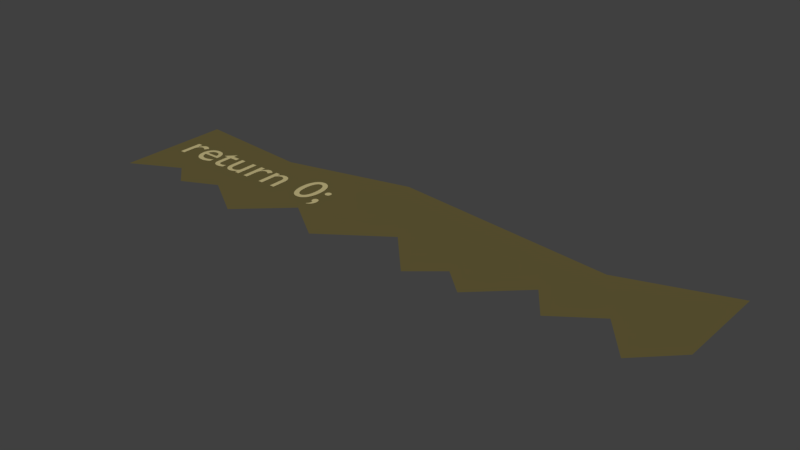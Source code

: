 # Source: return.blend  (saved by Blender 2.78.0; exported with 4.5.12 LTS)
import bpy
from mathutils import Matrix  # noqa: F401  (used for matrix-valued properties, if any)

bpy.ops.wm.read_factory_settings(use_empty=True)
scene = bpy.context.scene
scene.name = 'Scene'

# ---- collections
col_collection_1 = bpy.data.collections.new('Collection 1'); scene.collection.children.link(col_collection_1)

# ---- materials (node trees are filled in below, after node groups)
mat_material_011 = bpy.data.materials.new('Material.011')
mat_material_011.alpha_threshold = 0.0
mat_material_011.use_transparent_shadow = False
mat_material_011.diffuse_color = (0.5395, 0.4621, 0.2232, 1.0)
mat_material_011.roughness = 0.5
mat_material_012 = bpy.data.materials.new('Material.012')
mat_material_012.alpha_threshold = 0.0
mat_material_012.use_transparent_shadow = False
mat_material_012.diffuse_color = (0.1274, 0.1046, 0.0382, 1.0)
mat_material_012.roughness = 0.5

# ---- material node trees

# ---- world
world_world = bpy.data.worlds.new('World'); scene.world = world_world
world_world.color = (0.05088, 0.05088, 0.05088)
world_world.use_sun_shadow = False
world_world.sun_shadow_jitter_overblur = 0.0
world_world.cycles.sampling_method = 'MANUAL'

# ---- meshes
me_mesh_013 = bpy.data.meshes.new('Mesh.013')
me_mesh_013.from_pydata([(3.551, -5.602, 0.0), (3.55, -5.594, 0.0), (3.549, -5.586, 0.0), (3.546, -5.579, 0.0), (3.543, -5.572, 0.0), (3.538, -5.565, 0.0), (3.533, -5.56, 0.0), (3.528, -5.555, 0.0), (3.521, -5.55, 0.0), (3.514, -5.547, 0.0), (3.507, -5.544, 0.0), (3.499, -5.543, 0.0), (3.491, -5.542, 0.0), (3.483, -5.543, 0.0), (3.475, -5.544, 0.0), (3.468, -5.547, 0.0), (3.461, -5.55, 0.0), (3.454, -5.555, 0.0), (3.449, -5.56, 0.0), (3.444, -5.565, 0.0), (3.439, -5.572, 0.0), (3.436, -5.579, 0.0), (3.433, -5.586, 0.0), (3.432, -5.594, 0.0), (3.431, -5.602, 0.0), (3.432, -5.61, 0.0), (3.433, -5.618, 0.0), (3.436, -5.625, 0.0), (3.439, -5.632, 0.0), (3.444, -5.639, 0.0), (3.449, -5.644, 0.0), (3.454, -5.649, 0.0), (3.461, -5.654, 0.0), (3.468, -5.657, 0.0), (3.475, -5.66, 0.0), (3.483, -5.661, 0.0), (3.491, -5.662, 0.0), (3.499, -5.661, 0.0), (3.507, -5.66, 0.0), (3.514, -5.657, 0.0), (3.521, -5.654, 0.0), (3.528, -5.649, 0.0), (3.533, -5.644, 0.0), (3.538, -5.639, 0.0), (3.543, -5.632, 0.0), (3.546, -5.625, 0.0), (3.549, -5.618, 0.0), (3.55, -5.61, 0.0), (3.443, -6.115, 0.0), (3.461, -6.109, 0.0), (3.477, -6.101, 0.0), (3.492, -6.092, 0.0), (3.505, -6.082, 0.0), (3.517, -6.071, 0.0), (3.528, -6.058, 0.0), (3.537, -6.044, 0.0), (3.544, -6.03, 0.0), (3.55, -6.014, 0.0), (3.554, -5.997, 0.0), (3.556, -5.98, 0.0), (3.557, -5.962, 0.0), (3.556, -5.949, 0.0), (3.555, -5.937, 0.0), (3.552, -5.926, 0.0), (3.549, -5.915, 0.0), (3.544, -5.905, 0.0), (3.539, -5.896, 0.0), (3.533, -5.888, 0.0), (3.526, -5.882, 0.0), (3.518, -5.876, 0.0), (3.509, -5.872, 0.0), (3.5, -5.87, 0.0), (3.49, -5.869, 0.0), (3.482, -5.869, 0.0), (3.474, -5.871, 0.0), (3.466, -5.873, 0.0), (3.459, -5.876, 0.0), (3.453, -5.88, 0.0), (3.447, -5.885, 0.0), (3.442, -5.89, 0.0), (3.438, -5.896, 0.0), (3.435, -5.904, 0.0), (3.432, -5.912, 0.0), (3.431, -5.92, 0.0), (3.43, -5.93, 0.0), (3.43, -5.938, 0.0), (3.432, -5.945, 0.0), (3.434, -5.952, 0.0), (3.437, -5.959, 0.0), (3.44, -5.965, 0.0), (3.445, -5.97, 0.0), (3.449, -5.975, 0.0), (3.455, -5.979, 0.0), (3.461, -5.983, 0.0), (3.468, -5.985, 0.0), (3.475, -5.988, 0.0), (3.483, -5.989, 0.0), (3.483, -5.999, 0.0), (3.484, -6.008, 0.0), (3.483, -6.018, 0.0), (3.483, -6.027, 0.0), (3.481, -6.036, 0.0), (3.479, -6.044, 0.0), (3.476, -6.053, 0.0), (3.472, -6.062, 0.0), (3.467, -6.07, 0.0), (3.46, -6.079, 0.0), (3.452, -6.087, 0.0), (3.443, -6.096, 0.0), (3.352, -5.659, 0.0), (3.35, -5.608, 0.0), (3.345, -5.56, 0.0), (3.336, -5.516, 0.0), (3.324, -5.475, 0.0), (3.309, -5.438, 0.0), (3.292, -5.405, 0.0), (3.271, -5.377, 0.0), (3.248, -5.353, 0.0), (3.222, -5.334, 0.0), (3.194, -5.32, 0.0), (3.164, -5.312, 0.0), (3.132, -5.309, 0.0), (3.1, -5.312, 0.0), (3.07, -5.32, 0.0), (3.042, -5.334, 0.0), (3.016, -5.353, 0.0), (2.993, -5.377, 0.0), (2.973, -5.405, 0.0), (2.955, -5.438, 0.0), (2.94, -5.475, 0.0), (2.928, -5.516, 0.0), (2.919, -5.56, 0.0), (2.914, -5.608, 0.0), (2.912, -5.659, 0.0), (2.914, -5.71, 0.0), (2.919, -5.758, 0.0), (2.928, -5.802, 0.0), (2.94, -5.843, 0.0), (2.955, -5.88, 0.0), (2.973, -5.913, 0.0), (2.993, -5.941, 0.0), (3.016, -5.965, 0.0), (3.042, -5.984, 0.0), (3.07, -5.998, 0.0), (3.1, -6.006, 0.0), (3.132, -6.009, 0.0), (3.164, -6.006, 0.0), (3.194, -5.998, 0.0), (3.222, -5.984, 0.0), (3.248, -5.965, 0.0), (3.271, -5.941, 0.0), (3.292, -5.913, 0.0), (3.309, -5.88, 0.0), (3.324, -5.843, 0.0), (3.336, -5.802, 0.0), (3.345, -5.758, 0.0), (3.35, -5.71, 0.0), (3.254, -5.659, 0.0), (3.253, -5.698, 0.0), (3.25, -5.734, 0.0), (3.246, -5.767, 0.0), (3.239, -5.797, 0.0), (3.231, -5.824, 0.0), (3.221, -5.847, 0.0), (3.21, -5.868, 0.0), (3.197, -5.885, 0.0), (3.183, -5.898, 0.0), (3.167, -5.908, 0.0), (3.15, -5.914, 0.0), (3.132, -5.916, 0.0), (3.114, -5.914, 0.0), (3.097, -5.908, 0.0), (3.081, -5.898, 0.0), (3.067, -5.885, 0.0), (3.054, -5.868, 0.0), (3.043, -5.847, 0.0), (3.033, -5.824, 0.0), (3.025, -5.797, 0.0), (3.018, -5.767, 0.0), (3.014, -5.734, 0.0), (3.011, -5.698, 0.0), (3.01, -5.659, 0.0), (3.011, -5.62, 0.0), (3.014, -5.584, 0.0), (3.018, -5.551, 0.0), (3.025, -5.521, 0.0), (3.033, -5.494, 0.0), (3.043, -5.471, 0.0), (3.054, -5.45, 0.0), (3.067, -5.433, 0.0), (3.081, -5.42, 0.0), (3.097, -5.41, 0.0), (3.114, -5.404, 0.0), (3.132, -5.402, 0.0), (3.15, -5.404, 0.0), (3.167, -5.41, 0.0), (3.183, -5.42, 0.0), (3.197, -5.433, 0.0), (3.21, -5.45, 0.0), (3.222, -5.47, 0.0), (3.231, -5.494, 0.0), (3.239, -5.521, 0.0), (3.246, -5.551, 0.0), (3.25, -5.584, 0.0), (3.253, -5.62, 0.0), (2.254, -5.551, 0.0), (2.165, -5.551, 0.0), (2.165, -6.0, 0.0), (2.254, -6.0, 0.0), (2.254, -5.678, 0.0), (2.264, -5.667, 0.0), (2.274, -5.657, 0.0), (2.284, -5.648, 0.0), (2.293, -5.64, 0.0), (2.302, -5.634, 0.0), (2.311, -5.628, 0.0), (2.32, -5.623, 0.0), (2.329, -5.619, 0.0), (2.338, -5.617, 0.0), (2.347, -5.615, 0.0), (2.356, -5.613, 0.0), (2.366, -5.613, 0.0), (2.379, -5.614, 0.0), (2.391, -5.616, 0.0), (2.403, -5.621, 0.0), (2.413, -5.627, 0.0), (2.422, -5.634, 0.0), (2.43, -5.643, 0.0), (2.437, -5.653, 0.0), (2.443, -5.664, 0.0), (2.448, -5.677, 0.0), (2.451, -5.691, 0.0), (2.453, -5.706, 0.0), (2.454, -5.722, 0.0), (2.454, -6.0, 0.0), (2.543, -6.0, 0.0), (2.543, -5.723, 0.0), (2.542, -5.694, 0.0), (2.538, -5.667, 0.0), (2.531, -5.643, 0.0), (2.522, -5.621, 0.0), (2.511, -5.603, 0.0), (2.498, -5.586, 0.0), (2.484, -5.573, 0.0), (2.467, -5.562, 0.0), (2.45, -5.553, 0.0), (2.431, -5.547, 0.0), (2.411, -5.543, 0.0), (2.39, -5.542, 0.0), (2.378, -5.543, 0.0), (2.365, -5.544, 0.0), (2.353, -5.547, 0.0), (2.341, -5.55, 0.0), (2.329, -5.555, 0.0), (2.317, -5.56, 0.0), (2.306, -5.566, 0.0), (2.295, -5.573, 0.0), (2.284, -5.581, 0.0), (2.274, -5.59, 0.0), (2.265, -5.6, 0.0), (2.256, -5.61, 0.0), (2.254, -5.61, 0.0), (1.777, -5.551, 0.0), (1.777, -6.0, 0.0), (1.866, -6.0, 0.0), (1.866, -5.765, 0.0), (1.867, -5.746, 0.0), (1.87, -5.728, 0.0), (1.874, -5.711, 0.0), (1.881, -5.695, 0.0), (1.888, -5.68, 0.0), (1.898, -5.667, 0.0), (1.908, -5.656, 0.0), (1.92, -5.646, 0.0), (1.932, -5.638, 0.0), (1.946, -5.632, 0.0), (1.96, -5.628, 0.0), (1.975, -5.627, 0.0), (1.981, -5.627, 0.0), (1.987, -5.628, 0.0), (1.993, -5.63, 0.0), (2.0, -5.633, 0.0), (2.007, -5.636, 0.0), (2.014, -5.639, 0.0), (2.022, -5.643, 0.0), (2.029, -5.648, 0.0), (2.037, -5.653, 0.0), (2.044, -5.659, 0.0), (2.051, -5.665, 0.0), (2.058, -5.671, 0.0), (2.105, -5.594, 0.0), (2.096, -5.586, 0.0), (2.087, -5.578, 0.0), (2.078, -5.571, 0.0), (2.069, -5.565, 0.0), (2.06, -5.56, 0.0), (2.051, -5.555, 0.0), (2.042, -5.551, 0.0), (2.034, -5.548, 0.0), (2.025, -5.545, 0.0), (2.016, -5.543, 0.0), (2.007, -5.542, 0.0), (1.998, -5.542, 0.0), (1.987, -5.543, 0.0), (1.977, -5.545, 0.0), (1.966, -5.548, 0.0), (1.956, -5.553, 0.0), (1.945, -5.56, 0.0), (1.934, -5.568, 0.0), (1.923, -5.578, 0.0), (1.912, -5.59, 0.0), (1.901, -5.603, 0.0), (1.89, -5.618, 0.0), (1.879, -5.635, 0.0), (1.868, -5.654, 0.0), (1.866, -5.654, 0.0), (1.866, -5.551, 0.0), (1.645, -6.0, 0.0), (1.645, -5.551, 0.0), (1.556, -5.551, 0.0), (1.556, -5.872, 0.0), (1.549, -5.882, 0.0), (1.541, -5.891, 0.0), (1.533, -5.899, 0.0), (1.524, -5.907, 0.0), (1.516, -5.913, 0.0), (1.507, -5.919, 0.0), (1.497, -5.924, 0.0), (1.488, -5.928, 0.0), (1.479, -5.931, 0.0), (1.469, -5.933, 0.0), (1.459, -5.935, 0.0), (1.449, -5.935, 0.0), (1.434, -5.934, 0.0), (1.421, -5.932, 0.0), (1.409, -5.928, 0.0), (1.398, -5.923, 0.0), (1.388, -5.917, 0.0), (1.38, -5.909, 0.0), (1.373, -5.9, 0.0), (1.367, -5.89, 0.0), (1.363, -5.878, 0.0), (1.36, -5.865, 0.0), (1.358, -5.851, 0.0), (1.357, -5.836, 0.0), (1.357, -5.551, 0.0), (1.268, -5.551, 0.0), (1.268, -5.83, 0.0), (1.269, -5.857, 0.0), (1.273, -5.883, 0.0), (1.279, -5.906, 0.0), (1.288, -5.927, 0.0), (1.299, -5.946, 0.0), (1.311, -5.962, 0.0), (1.326, -5.976, 0.0), (1.342, -5.988, 0.0), (1.36, -5.997, 0.0), (1.38, -6.004, 0.0), (1.401, -6.008, 0.0), (1.423, -6.009, 0.0), (1.434, -6.008, 0.0), (1.446, -6.007, 0.0), (1.457, -6.004, 0.0), (1.469, -6.001, 0.0), (1.481, -5.996, 0.0), (1.492, -5.991, 0.0), (1.504, -5.985, 0.0), (1.515, -5.978, 0.0), (1.526, -5.97, 0.0), (1.536, -5.962, 0.0), (1.546, -5.953, 0.0), (1.556, -5.943, 0.0), (1.556, -6.0, 0.0), (1.042, -5.458, 0.0), (0.875, -5.621, 0.0), (0.875, -5.631, 0.0), (0.953, -5.631, 0.0), (0.953, -5.868, 0.0), (0.954, -5.888, 0.0), (0.9571, -5.907, 0.0), (0.9622, -5.924, 0.0), (0.9693, -5.941, 0.0), (0.9784, -5.955, 0.0), (0.9896, -5.969, 0.0), (1.003, -5.981, 0.0), (1.018, -5.99, 0.0), (1.035, -5.998, 0.0), (1.055, -6.004, 0.0), (1.076, -6.008, 0.0), (1.099, -6.009, 0.0), (1.107, -6.009, 0.0), (1.115, -6.008, 0.0), (1.124, -6.007, 0.0), (1.133, -6.005, 0.0), (1.143, -6.003, 0.0), (1.152, -6.0, 0.0), (1.162, -5.998, 0.0), (1.172, -5.994, 0.0), (1.181, -5.991, 0.0), (1.19, -5.987, 0.0), (1.199, -5.983, 0.0), (1.207, -5.979, 0.0), (1.207, -5.896, 0.0), (1.198, -5.901, 0.0), (1.189, -5.906, 0.0), (1.181, -5.91, 0.0), (1.172, -5.914, 0.0), (1.163, -5.918, 0.0), (1.155, -5.921, 0.0), (1.147, -5.923, 0.0), (1.138, -5.925, 0.0), (1.13, -5.927, 0.0), (1.122, -5.928, 0.0), (1.114, -5.929, 0.0), (1.106, -5.929, 0.0), (1.099, -5.929, 0.0), (1.092, -5.928, 0.0), (1.085, -5.926, 0.0), (1.078, -5.923, 0.0), (1.071, -5.92, 0.0), (1.064, -5.915, 0.0), (1.058, -5.909, 0.0), (1.053, -5.902, 0.0), (1.048, -5.894, 0.0), (1.045, -5.884, 0.0), (1.043, -5.873, 0.0), (1.042, -5.861, 0.0), (1.042, -5.631, 0.0), (1.184, -5.631, 0.0), (1.184, -5.551, 0.0), (1.042, -5.551, 0.0), (0.834, -5.87, 0.0), (0.821, -5.878, 0.0), (0.8081, -5.886, 0.0), (0.7951, -5.893, 0.0), (0.7822, -5.899, 0.0), (0.7692, -5.905, 0.0), (0.7563, -5.91, 0.0), (0.7432, -5.914, 0.0), (0.7301, -5.918, 0.0), (0.717, -5.92, 0.0), (0.7038, -5.922, 0.0), (0.6904, -5.924, 0.0), (0.677, -5.924, 0.0), (0.6562, -5.923, 0.0), (0.6369, -5.92, 0.0), (0.6191, -5.915, 0.0), (0.6027, -5.909, 0.0), (0.5879, -5.9, 0.0), (0.5745, -5.89, 0.0), (0.5626, -5.878, 0.0), (0.5523, -5.864, 0.0), (0.5434, -5.848, 0.0), (0.5361, -5.83, 0.0), (0.5303, -5.81, 0.0), (0.526, -5.789, 0.0), (0.842, -5.789, 0.0), (0.8404, -5.749, 0.0), (0.8358, -5.713, 0.0), (0.8283, -5.68, 0.0), (0.8179, -5.651, 0.0), (0.8048, -5.625, 0.0), (0.7891, -5.603, 0.0), (0.771, -5.584, 0.0), (0.7504, -5.569, 0.0), (0.7277, -5.557, 0.0), (0.7028, -5.549, 0.0), (0.6758, -5.544, 0.0), (0.647, -5.542, 0.0), (0.6168, -5.544, 0.0), (0.5884, -5.549, 0.0), (0.5619, -5.558, 0.0), (0.5374, -5.571, 0.0), (0.5153, -5.586, 0.0), (0.4955, -5.605, 0.0), (0.4783, -5.626, 0.0), (0.4639, -5.65, 0.0), (0.4524, -5.677, 0.0), (0.4439, -5.706, 0.0), (0.4388, -5.737, 0.0), (0.437, -5.77, 0.0), (0.4386, -5.801, 0.0), (0.4434, -5.831, 0.0), (0.4514, -5.86, 0.0), (0.4624, -5.887, 0.0), (0.4765, -5.913, 0.0), (0.4935, -5.936, 0.0), (0.5134, -5.957, 0.0), (0.5363, -5.975, 0.0), (0.5619, -5.989, 0.0), (0.5902, -6.0, 0.0), (0.6213, -6.007, 0.0), (0.655, -6.009, 0.0), (0.6735, -6.009, 0.0), (0.6909, -6.008, 0.0), (0.7074, -6.006, 0.0), (0.7232, -6.003, 0.0), (0.7383, -6.0, 0.0), (0.7527, -5.996, 0.0), (0.7668, -5.991, 0.0), (0.7805, -5.986, 0.0), (0.7939, -5.979, 0.0), (0.8073, -5.972, 0.0), (0.8206, -5.965, 0.0), (0.834, -5.956, 0.0), (0.528, -5.73, 0.0), (0.5316, -5.713, 0.0), (0.5364, -5.697, 0.0), (0.5424, -5.683, 0.0), (0.5496, -5.67, 0.0), (0.558, -5.658, 0.0), (0.5675, -5.648, 0.0), (0.5782, -5.639, 0.0), (0.5901, -5.632, 0.0), (0.6031, -5.626, 0.0), (0.6173, -5.622, 0.0), (0.6326, -5.62, 0.0), (0.649, -5.619, 0.0), (0.6642, -5.62, 0.0), (0.6784, -5.622, 0.0), (0.6916, -5.627, 0.0), (0.7036, -5.633, 0.0), (0.7144, -5.64, 0.0), (0.724, -5.649, 0.0), (0.7324, -5.659, 0.0), (0.7394, -5.671, 0.0), (0.7452, -5.684, 0.0), (0.7496, -5.698, 0.0), (0.7525, -5.714, 0.0), (0.754, -5.73, 0.0), (0.069, -5.551, 0.0), (0.069, -6.0, 0.0), (0.158, -6.0, 0.0), (0.158, -5.765, 0.0), (0.159, -5.746, 0.0), (0.1618, -5.728, 0.0), (0.1665, -5.711, 0.0), (0.1727, -5.695, 0.0), (0.1805, -5.68, 0.0), (0.1896, -5.667, 0.0), (0.2001, -5.656, 0.0), (0.2116, -5.646, 0.0), (0.2242, -5.638, 0.0), (0.2377, -5.632, 0.0), (0.252, -5.628, 0.0), (0.267, -5.627, 0.0), (0.2725, -5.627, 0.0), (0.2786, -5.628, 0.0), (0.285, -5.63, 0.0), (0.2919, -5.633, 0.0), (0.299, -5.636, 0.0), (0.3063, -5.639, 0.0), (0.3137, -5.643, 0.0), (0.3211, -5.648, 0.0), (0.3286, -5.653, 0.0), (0.3359, -5.659, 0.0), (0.3431, -5.665, 0.0), (0.35, -5.671, 0.0), (0.397, -5.594, 0.0), (0.3878, -5.586, 0.0), (0.3787, -5.578, 0.0), (0.3697, -5.571, 0.0), (0.3608, -5.565, 0.0), (0.352, -5.56, 0.0), (0.3431, -5.555, 0.0), (0.3343, -5.551, 0.0), (0.3255, -5.548, 0.0), (0.3167, -5.545, 0.0), (0.3079, -5.543, 0.0), (0.299, -5.542, 0.0), (0.29, -5.542, 0.0), (0.2795, -5.543, 0.0), (0.2689, -5.545, 0.0), (0.2583, -5.548, 0.0), (0.2476, -5.553, 0.0), (0.2369, -5.56, 0.0), (0.2261, -5.568, 0.0), (0.2153, -5.578, 0.0), (0.2044, -5.59, 0.0), (0.1934, -5.603, 0.0), (0.1823, -5.618, 0.0), (0.1712, -5.635, 0.0), (0.16, -5.654, 0.0), (0.158, -5.654, 0.0), (0.158, -5.551, 0.0), (-0.2467, -6.964, -0.01001), (10.63, -6.114, -0.01001), (0.661, -6.492, -0.01002), (1.086, -6.87, -0.01002), (1.723, -6.563, -0.01002), (2.573, -7.106, -0.01002), (3.447, -6.303, -0.01002), (4.249, -6.87, -0.01002), (5.43, -6.043, -0.01002), (6.185, -6.87, -0.01002), (6.752, -6.398, -0.01001), (7.224, -6.823, -0.01001), (8.097, -5.996, -0.01001), (8.522, -6.586, -0.01001), (9.325, -6.02, -0.01001), (9.939, -6.799, -0.01001), (-0.2467, -4.816, -0.01001), (10.63, -4.297, -0.01001), (2.007, -5.028, -0.01003), (4.367, -4.462, -0.01001), (8.64, -4.958, -0.01001)], [], [(73, 71, 72), (74, 71, 73), (74, 70, 71), (75, 70, 74), (75, 69, 70), (76, 69, 75), (77, 69, 76), (77, 68, 69), (78, 68, 77), (78, 67, 68), (79, 67, 78), (79, 66, 67), (80, 66, 79), (80, 65, 66), (81, 65, 80), (82, 65, 81), (82, 64, 65), (83, 64, 82), (83, 63, 64), (84, 63, 83), (84, 62, 63), (85, 62, 84), (85, 61, 62), (86, 61, 85), (87, 61, 86), (87, 60, 61), (88, 60, 87), (89, 60, 88), (89, 59, 60), (90, 59, 89), (91, 59, 90), (92, 59, 91), (93, 59, 92), (93, 58, 59), (94, 58, 93), (95, 58, 94), (96, 58, 95), (97, 58, 96), (97, 57, 58), (98, 57, 97), (99, 57, 98), (99, 56, 57), (100, 56, 99), (101, 56, 100), (101, 55, 56), (102, 55, 101), (102, 54, 55), (103, 54, 102), (104, 54, 103), (104, 53, 54), (105, 53, 104), (106, 53, 105), (106, 52, 53), (107, 52, 106), (107, 51, 52), (108, 51, 107), (108, 50, 51), (48, 50, 108), (48, 49, 50), (13, 11, 12), (13, 10, 11), (14, 10, 13), (14, 9, 10), (15, 9, 14), (15, 8, 9), (16, 8, 15), (16, 7, 8), (17, 7, 16), (17, 6, 7), (18, 6, 17), (18, 5, 6), (19, 5, 18), (19, 4, 5), (20, 4, 19), (20, 3, 4), (21, 3, 20), (21, 2, 3), (22, 2, 21), (22, 1, 2), (23, 1, 22), (23, 0, 1), (24, 0, 23), (25, 0, 24), (25, 47, 0), (25, 46, 47), (26, 46, 25), (26, 45, 46), (27, 45, 26), (27, 44, 45), (28, 44, 27), (28, 43, 44), (29, 43, 28), (29, 42, 43), (30, 42, 29), (30, 41, 42), (31, 41, 30), (31, 40, 41), (32, 40, 31), (32, 39, 40), (33, 39, 32), (33, 38, 39), (34, 38, 33), (34, 37, 38), (35, 37, 34), (35, 36, 37), (122, 120, 121), (122, 119, 120), (123, 119, 122), (123, 118, 119), (124, 118, 123), (124, 117, 118), (125, 117, 124), (125, 116, 117), (126, 116, 125), (126, 115, 116), (127, 193, 126), (193, 115, 126), (127, 192, 193), (194, 115, 193), (195, 115, 194), (127, 191, 192), (195, 114, 115), (128, 191, 127), (196, 114, 195), (128, 190, 191), (197, 114, 196), (128, 189, 190), (198, 114, 197), (128, 188, 189), (198, 113, 114), (129, 188, 128), (199, 113, 198), (129, 187, 188), (200, 113, 199), (129, 186, 187), (200, 112, 113), (130, 186, 129), (201, 112, 200), (130, 185, 186), (201, 111, 112), (131, 185, 130), (202, 111, 201), (131, 184, 185), (203, 111, 202), (131, 183, 184), (203, 110, 111), (132, 183, 131), (204, 110, 203), (132, 182, 183), (204, 109, 110), (133, 182, 132), (157, 109, 204), (133, 181, 182), (134, 181, 133), (134, 180, 181), (158, 109, 157), (158, 156, 109), (159, 156, 158), (134, 179, 180), (159, 155, 156), (135, 179, 134), (160, 155, 159), (135, 178, 179), (160, 154, 155), (136, 178, 135), (161, 154, 160), (136, 177, 178), (162, 154, 161), (136, 176, 177), (162, 153, 154), (137, 176, 136), (163, 153, 162), (137, 175, 176), (163, 152, 153), (138, 175, 137), (164, 152, 163), (138, 174, 175), (165, 152, 164), (138, 173, 174), (165, 151, 152), (139, 173, 138), (166, 151, 165), (139, 172, 173), (167, 151, 166), (139, 171, 172), (168, 151, 167), (139, 170, 171), (168, 150, 151), (140, 170, 139), (169, 150, 168), (140, 169, 170), (140, 150, 169), (140, 149, 150), (141, 149, 140), (141, 148, 149), (142, 148, 141), (142, 147, 148), (143, 147, 142), (143, 146, 147), (144, 146, 143), (144, 145, 146), (249, 247, 248), (250, 247, 249), (250, 246, 247), (251, 246, 250), (252, 246, 251), (252, 245, 246), (253, 245, 252), (207, 205, 206), (207, 261, 205), (253, 244, 245), (254, 244, 253), (255, 244, 254), (255, 243, 244), (256, 243, 255), (256, 242, 243), (257, 242, 256), (258, 242, 257), (258, 241, 242), (259, 241, 258), (260, 241, 259), (260, 221, 241), (221, 240, 241), (207, 260, 261), (207, 209, 260), (209, 210, 260), (210, 211, 260), (211, 212, 260), (212, 213, 260), (213, 214, 260), (214, 215, 260), (215, 216, 260), (216, 217, 260), (217, 218, 260), (218, 219, 260), (219, 220, 260), (220, 221, 260), (222, 240, 221), (223, 240, 222), (224, 240, 223), (225, 240, 224), (225, 239, 240), (226, 239, 225), (227, 239, 226), (228, 239, 227), (228, 238, 239), (229, 238, 228), (230, 238, 229), (230, 237, 238), (231, 237, 230), (207, 208, 209), (232, 237, 231), (232, 236, 237), (233, 236, 232), (234, 236, 233), (234, 235, 236), (303, 301, 302), (303, 300, 301), (304, 300, 303), (304, 299, 300), (305, 299, 304), (305, 298, 299), (305, 297, 298), (306, 297, 305), (306, 296, 297), (263, 316, 262), (263, 315, 316), (307, 296, 306), (307, 295, 296), (307, 294, 295), (308, 294, 307), (308, 293, 294), (309, 293, 308), (309, 292, 293), (309, 291, 292), (310, 291, 309), (310, 290, 291), (311, 290, 310), (311, 280, 290), (280, 281, 290), (281, 282, 290), (282, 283, 290), (283, 284, 290), (284, 285, 290), (285, 286, 290), (286, 287, 290), (287, 288, 290), (288, 289, 290), (312, 278, 311), (278, 279, 311), (279, 280, 311), (313, 276, 312), (276, 277, 312), (277, 278, 312), (313, 275, 276), (313, 274, 275), (314, 274, 313), (314, 273, 274), (314, 272, 273), (263, 314, 315), (263, 268, 314), (268, 269, 314), (269, 270, 314), (270, 271, 314), (271, 272, 314), (263, 267, 268), (263, 266, 267), (263, 265, 266), (263, 264, 265), (347, 345, 346), (347, 344, 345), (320, 318, 319), (320, 317, 318), (348, 344, 347), (348, 343, 344), (348, 342, 343), (349, 342, 348), (349, 341, 342), (321, 317, 320), (349, 340, 341), (322, 317, 321), (350, 340, 349), (350, 339, 340), (323, 317, 322), (324, 317, 323), (350, 338, 339), (351, 338, 350), (325, 317, 324), (351, 337, 338), (326, 371, 325), (371, 317, 325), (351, 336, 337), (327, 371, 326), (351, 335, 336), (328, 371, 327), (352, 335, 351), (329, 371, 328), (352, 334, 335), (330, 371, 329), (352, 333, 334), (331, 371, 330), (352, 332, 333), (332, 371, 331), (352, 371, 332), (352, 370, 371), (372, 317, 371), (353, 370, 352), (353, 369, 370), (353, 368, 369), (354, 368, 353), (354, 367, 368), (355, 367, 354), (355, 366, 367), (355, 365, 366), (356, 365, 355), (356, 364, 365), (356, 363, 364), (357, 363, 356), (357, 362, 363), (358, 362, 357), (358, 361, 362), (358, 360, 361), (359, 360, 358), (374, 430, 373), (374, 429, 430), (374, 428, 429), (375, 428, 374), (376, 428, 375), (377, 427, 376), (427, 428, 376), (377, 426, 427), (377, 425, 426), (378, 425, 377), (378, 424, 425), (378, 423, 424), (379, 423, 378), (379, 422, 423), (403, 401, 402), (404, 401, 403), (379, 421, 422), (405, 401, 404), (380, 421, 379), (380, 420, 421), (406, 401, 405), (407, 401, 406), (380, 419, 420), (408, 401, 407), (380, 418, 419), (409, 401, 408), (380, 417, 418), (410, 401, 409), (381, 417, 380), (411, 401, 410), (381, 416, 417), (412, 401, 411), (381, 415, 416), (413, 401, 412), (381, 414, 415), (414, 401, 413), (381, 401, 414), (382, 401, 381), (383, 401, 382), (384, 401, 383), (384, 400, 401), (385, 400, 384), (385, 399, 400), (385, 398, 399), (386, 398, 385), (386, 397, 398), (386, 396, 397), (386, 395, 396), (387, 395, 386), (387, 394, 395), (387, 393, 394), (388, 393, 387), (388, 392, 393), (388, 391, 392), (389, 391, 388), (389, 390, 391), (469, 467, 468), (469, 466, 467), (470, 466, 469), (470, 465, 466), (471, 465, 470), (471, 464, 465), (472, 464, 471), (472, 463, 464), (473, 463, 472), (473, 462, 463), (474, 462, 473), (474, 461, 462), (475, 517, 474), (517, 461, 474), (475, 516, 517), (518, 461, 517), (475, 515, 516), (519, 461, 518), (475, 514, 515), (520, 461, 519), (520, 460, 461), (475, 513, 514), (476, 513, 475), (521, 460, 520), (476, 512, 513), (522, 460, 521), (476, 511, 512), (523, 460, 522), (476, 510, 511), (524, 460, 523), (477, 510, 476), (524, 459, 460), (477, 509, 510), (525, 459, 524), (477, 508, 509), (526, 459, 525), (478, 508, 477), (526, 458, 459), (478, 507, 508), (527, 458, 526), (478, 506, 507), (528, 458, 527), (479, 506, 478), (479, 505, 506), (528, 457, 458), (529, 457, 528), (479, 529, 505), (479, 457, 529), (480, 457, 479), (480, 456, 457), (481, 455, 480), (455, 456, 480), (481, 454, 455), (482, 454, 481), (482, 453, 454), (482, 452, 453), (483, 452, 482), (483, 451, 452), (484, 451, 483), (484, 450, 451), (432, 504, 431), (484, 449, 450), (433, 504, 432), (434, 504, 433), (485, 449, 484), (485, 448, 449), (435, 504, 434), (436, 504, 435), (485, 447, 448), (437, 504, 436), (485, 446, 447), (438, 504, 437), (486, 446, 485), (439, 504, 438), (486, 445, 446), (440, 504, 439), (486, 444, 445), (441, 504, 440), (442, 504, 441), (486, 443, 444), (443, 504, 442), (486, 504, 443), (487, 504, 486), (487, 503, 504), (488, 503, 487), (488, 502, 503), (488, 501, 502), (489, 501, 488), (489, 500, 501), (489, 499, 500), (490, 499, 489), (490, 498, 499), (490, 497, 498), (491, 497, 490), (491, 496, 497), (491, 495, 496), (491, 494, 495), (492, 494, 491), (492, 493, 494), (571, 569, 570), (571, 568, 569), (572, 568, 571), (572, 567, 568), (573, 567, 572), (573, 566, 567), (573, 565, 566), (574, 565, 573), (574, 564, 565), (531, 584, 530), (531, 583, 584), (575, 564, 574), (575, 563, 564), (575, 562, 563), (576, 562, 575), (576, 561, 562), (577, 561, 576), (577, 560, 561), (577, 559, 560), (578, 559, 577), (578, 558, 559), (579, 558, 578), (579, 548, 558), (548, 549, 558), (549, 550, 558), (550, 551, 558), (551, 552, 558), (552, 553, 558), (553, 554, 558), (554, 555, 558), (555, 556, 558), (556, 557, 558), (580, 546, 579), (546, 547, 579), (547, 548, 579), (581, 544, 580), (544, 545, 580), (545, 546, 580), (581, 543, 544), (581, 542, 543), (582, 542, 581), (582, 541, 542), (582, 540, 541), (531, 582, 583), (531, 536, 582), (536, 537, 582), (537, 538, 582), (538, 539, 582), (539, 540, 582), (531, 535, 536), (531, 534, 535), (531, 533, 534), (531, 532, 533), (585, 587, 588, 589, 590, 591, 592, 593, 594, 595, 596, 597, 598, 599, 600, 586, 602, 605, 604, 603, 601)])
me_mesh_013.polygons.foreach_set('material_index', [0, 0, 0, 0, 0, 0, 0, 0, 0, 0, 0, 0, 0, 0, 0, 0, 0, 0, 0, 0, 0, 0, 0, 0, 0, 0, 0, 0, 0, 0, 0, 0, 0, 0, 0, 0, 0, 0, 0, 0, 0, 0, 0, 0, 0, 0, 0, 0, 0, 0, 0, 0, 0, 0, 0, 0, 0, 0, 0, 0, 0, 0, 0, 0, 0, 0, 0, 0, 0, 0, 0, 0, 0, 0, 0, 0, 0, 0, 0, 0, 0, 0, 0, 0, 0, 0, 0, 0, 0, 0, 0, 0, 0, 0, 0, 0, 0, 0, 0, 0, 0, 0, 0, 0, 0, 0, 0, 0, 0, 0, 0, 0, 0, 0, 0, 0, 0, 0, 0, 0, 0, 0, 0, 0, 0, 0, 0, 0, 0, 0, 0, 0, 0, 0, 0, 0, 0, 0, 0, 0, 0, 0, 0, 0, 0, 0, 0, 0, 0, 0, 0, 0, 0, 0, 0, 0, 0, 0, 0, 0, 0, 0, 0, 0, 0, 0, 0, 0, 0, 0, 0, 0, 0, 0, 0, 0, 0, 0, 0, 0, 0, 0, 0, 0, 0, 0, 0, 0, 0, 0, 0, 0, 0, 0, 0, 0, 0, 0, 0, 0, 0, 0, 0, 0, 0, 0, 0, 0, 0, 0, 0, 0, 0, 0, 0, 0, 0, 0, 0, 0, 0, 0, 0, 0, 0, 0, 0, 0, 0, 0, 0, 0, 0, 0, 0, 0, 0, 0, 0, 0, 0, 0, 0, 0, 0, 0, 0, 0, 0, 0, 0, 0, 0, 0, 0, 0, 0, 0, 0, 0, 0, 0, 0, 0, 0, 0, 0, 0, 0, 0, 0, 0, 0, 0, 0, 0, 0, 0, 0, 0, 0, 0, 0, 0, 0, 0, 0, 0, 0, 0, 0, 0, 0, 0, 0, 0, 0, 0, 0, 0, 0, 0, 0, 0, 0, 0, 0, 0, 0, 0, 0, 0, 0, 0, 0, 0, 0, 0, 0, 0, 0, 0, 0, 0, 0, 0, 0, 0, 0, 0, 0, 0, 0, 0, 0, 0, 0, 0, 0, 0, 0, 0, 0, 0, 0, 0, 0, 0, 0, 0, 0, 0, 0, 0, 0, 0, 0, 0, 0, 0, 0, 0, 0, 0, 0, 0, 0, 0, 0, 0, 0, 0, 0, 0, 0, 0, 0, 0, 0, 0, 0, 0, 0, 0, 0, 0, 0, 0, 0, 0, 0, 0, 0, 0, 0, 0, 0, 0, 0, 0, 0, 0, 0, 0, 0, 0, 0, 0, 0, 0, 0, 0, 0, 0, 0, 0, 0, 0, 0, 0, 0, 0, 0, 0, 0, 0, 0, 0, 0, 0, 0, 0, 0, 0, 0, 0, 0, 0, 0, 0, 0, 0, 0, 0, 0, 0, 0, 0, 0, 0, 0, 0, 0, 0, 0, 0, 0, 0, 0, 0, 0, 0, 0, 0, 0, 0, 0, 0, 0, 0, 0, 0, 0, 0, 0, 0, 0, 0, 0, 0, 0, 0, 0, 0, 0, 0, 0, 0, 0, 0, 0, 0, 0, 0, 0, 0, 0, 0, 0, 0, 0, 0, 0, 0, 0, 0, 0, 0, 0, 0, 0, 0, 0, 0, 0, 0, 0, 0, 0, 0, 0, 0, 0, 0, 0, 0, 0, 0, 0, 0, 0, 0, 0, 0, 0, 0, 0, 0, 0, 0, 0, 0, 0, 0, 0, 0, 0, 0, 0, 0, 0, 0, 0, 0, 0, 0, 0, 0, 0, 0, 0, 0, 0, 0, 0, 0, 0, 0, 0, 0, 0, 1])
me_mesh_013.materials.append(mat_material_011)
me_mesh_013.materials.append(mat_material_012)
me_mesh_013.use_remesh_preserve_volume = False
me_mesh_013.use_remesh_preserve_attributes = False
me_mesh_013.use_mirror_vertex_groups = False
me_mesh_013.update()

# ---- objects
ob_text_004 = bpy.data.objects.new('Text.004', me_mesh_013)

# ---- transforms, parenting, visibility, modifiers, constraints
ob_text_004.location = (-3.454, 2.532, 0.0)
ob_text_004.lineart.crease_threshold = 0.0

# ---- collection membership
col_collection_1.objects.link(ob_text_004)

# ---- scene / render settings (as saved in the file)
scene.frame_start = 1; scene.frame_end = 250; scene.frame_set(1)
scene.render.engine = 'BLENDER_EEVEE_NEXT'
scene.render.resolution_percentage = 50
scene.render.dither_intensity = 0.0
scene.cycles.use_denoising = False
scene.cycles.samples = 128
scene.cycles.sampling_pattern = 'TABULATED_SOBOL'
scene.cycles.light_sampling_threshold = 0.0
scene.cycles.use_adaptive_sampling = False
scene.cycles.use_light_tree = False
scene.cycles.blur_glossy = 0.0
scene.cycles.sample_clamp_indirect = 0.0
scene.view_settings.view_transform = 'Standard'
bpy.context.view_layer.update()

# ---- added for rendering (the .blend has no active camera and no usable light): camera, sun
cam_auto = bpy.data.cameras.new('AutoCamera')
cam_auto.lens = 50.0
cam_auto.sensor_width = 36.0
cam_auto.clip_end = 1000.0
ob_auto_camera = bpy.data.objects.new('AutoCamera', cam_auto)
scene.collection.objects.link(ob_auto_camera)
ob_auto_camera.location = (12.1372, -15.6456, 8.31277)
ob_auto_camera.rotation_euler = (1.09748, -7.21219e-08, 0.694738)
scene.camera = ob_auto_camera
light_auto_sun = bpy.data.lights.new('AutoSun', 'SUN')
light_auto_sun.energy = 3.0
light_auto_sun.angle = 0.0523599
ob_auto_sun = bpy.data.objects.new('AutoSun', light_auto_sun)
scene.collection.objects.link(ob_auto_sun)
ob_auto_sun.rotation_euler = (0.872665, 0.174533, 0.523599)
bpy.context.view_layer.update()
